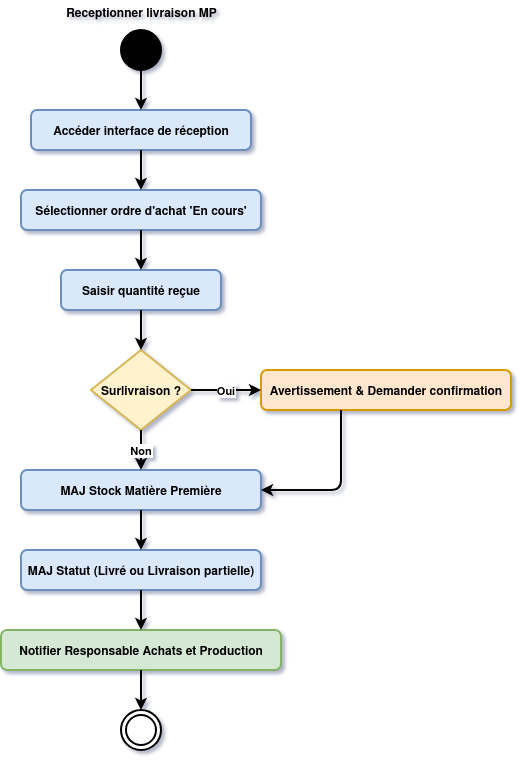

The diagram above was exported from draw.io. Its source (the exported page's mxGraphModel, read from the mxfile embedded in the PNG):
<mxGraphModel dx="966" dy="545" grid="1" gridSize="10" guides="1" tooltips="1" connect="1" arrows="1" fold="1" page="1" pageScale="1" pageWidth="827" pageHeight="1169" math="0" shadow="0">
  <root>
    <mxCell id="0" />
    <mxCell id="1" parent="0" />
    <mxCell id="AKFR0Q38Az335trp8gtF-1" parent="1" style="ellipse;fillColor=#000000;strokeWidth=2;fontStyle=1" vertex="1">
      <mxGeometry height="40" width="40" x="380" y="40" as="geometry" />
    </mxCell>
    <mxCell id="AKFR0Q38Az335trp8gtF-2" parent="1" style="rounded=1;fillColor=#dae8fc;strokeColor=#6c8ebf;strokeWidth=2;fontStyle=1" value="Accéder interface de réception" vertex="1">
      <mxGeometry height="40" width="220" x="290" y="120" as="geometry" />
    </mxCell>
    <mxCell id="AKFR0Q38Az335trp8gtF-3" parent="1" style="rounded=1;fillColor=#dae8fc;strokeColor=#6c8ebf;strokeWidth=2;fontStyle=1" value="Sélectionner ordre d'achat 'En cours'" vertex="1">
      <mxGeometry height="40" width="240" x="280" y="200" as="geometry" />
    </mxCell>
    <mxCell id="AKFR0Q38Az335trp8gtF-4" parent="1" style="rounded=1;fillColor=#dae8fc;strokeColor=#6c8ebf;strokeWidth=2;fontStyle=1" value="Saisir quantité reçue" vertex="1">
      <mxGeometry height="40" width="160" x="320" y="280" as="geometry" />
    </mxCell>
    <mxCell id="AKFR0Q38Az335trp8gtF-5" parent="1" style="rhombus;fillColor=#fff2cc;strokeColor=#d6b656;strokeWidth=2;fontStyle=1" value="Surlivraison ?" vertex="1">
      <mxGeometry height="80" width="100" x="350" y="360" as="geometry" />
    </mxCell>
    <mxCell id="AKFR0Q38Az335trp8gtF-6" parent="1" style="rounded=1;fillColor=#ffe6cc;strokeColor=#d79b00;strokeWidth=2;fontStyle=1" value="Avertissement &amp; Demander confirmation" vertex="1">
      <mxGeometry height="40" width="250" x="520" y="380" as="geometry" />
    </mxCell>
    <mxCell id="AKFR0Q38Az335trp8gtF-7" parent="1" style="rounded=1;fillColor=#dae8fc;strokeColor=#6c8ebf;strokeWidth=2;fontStyle=1" value="MAJ Stock Matière Première" vertex="1">
      <mxGeometry height="40" width="240" x="280" y="480" as="geometry" />
    </mxCell>
    <mxCell id="AKFR0Q38Az335trp8gtF-8" parent="1" style="rounded=1;fillColor=#dae8fc;strokeColor=#6c8ebf;strokeWidth=2;fontStyle=1" value="MAJ Statut (Livré ou Livraison partielle)" vertex="1">
      <mxGeometry height="40" width="240" x="280" y="560" as="geometry" />
    </mxCell>
    <mxCell id="AKFR0Q38Az335trp8gtF-9" parent="1" style="rounded=1;fillColor=#d5e8d4;strokeColor=#82b366;strokeWidth=2;fontStyle=1" value="Notifier Responsable Achats et Production" vertex="1">
      <mxGeometry height="40" width="280" x="260" y="640" as="geometry" />
    </mxCell>
    <mxCell id="AKFR0Q38Az335trp8gtF-10" parent="1" style="ellipse;shape=doubleEllipse;fillColor=#ffffff;strokeColor=#000000;strokeWidth=2;fontStyle=1" vertex="1">
      <mxGeometry height="40" width="40" x="380" y="720" as="geometry" />
    </mxCell>
    <mxCell id="AKFR0Q38Az335trp8gtF-11" edge="1" parent="1" source="AKFR0Q38Az335trp8gtF-1" style="strokeWidth=2;fontStyle=1" target="AKFR0Q38Az335trp8gtF-2">
      <mxGeometry relative="1" as="geometry" />
    </mxCell>
    <mxCell id="AKFR0Q38Az335trp8gtF-12" edge="1" parent="1" source="AKFR0Q38Az335trp8gtF-2" style="strokeWidth=2;fontStyle=1" target="AKFR0Q38Az335trp8gtF-3">
      <mxGeometry relative="1" as="geometry" />
    </mxCell>
    <mxCell id="AKFR0Q38Az335trp8gtF-13" edge="1" parent="1" source="AKFR0Q38Az335trp8gtF-3" style="strokeWidth=2;fontStyle=1" target="AKFR0Q38Az335trp8gtF-4">
      <mxGeometry relative="1" as="geometry" />
    </mxCell>
    <mxCell id="AKFR0Q38Az335trp8gtF-14" edge="1" parent="1" source="AKFR0Q38Az335trp8gtF-4" style="strokeWidth=2;fontStyle=1" target="AKFR0Q38Az335trp8gtF-5">
      <mxGeometry relative="1" as="geometry" />
    </mxCell>
    <mxCell id="AKFR0Q38Az335trp8gtF-15" edge="1" parent="1" source="AKFR0Q38Az335trp8gtF-5" style="strokeWidth=2;fontStyle=1" target="AKFR0Q38Az335trp8gtF-7" value="Non">
      <mxGeometry relative="1" as="geometry" />
    </mxCell>
    <mxCell id="AKFR0Q38Az335trp8gtF-16" edge="1" parent="1" source="AKFR0Q38Az335trp8gtF-5" style="strokeWidth=2;fontStyle=1" target="AKFR0Q38Az335trp8gtF-6" value="Oui">
      <mxGeometry relative="1" as="geometry" />
    </mxCell>
    <mxCell id="AKFR0Q38Az335trp8gtF-17" edge="1" parent="1" source="AKFR0Q38Az335trp8gtF-6" style="edgeStyle=orthogonalEdgeStyle;strokeWidth=2;fontStyle=1" target="AKFR0Q38Az335trp8gtF-7">
      <mxGeometry relative="1" as="geometry">
        <Array as="points">
          <mxPoint x="600" y="500" />
        </Array>
      </mxGeometry>
    </mxCell>
    <mxCell id="AKFR0Q38Az335trp8gtF-18" edge="1" parent="1" source="AKFR0Q38Az335trp8gtF-7" style="strokeWidth=2;fontStyle=1" target="AKFR0Q38Az335trp8gtF-8">
      <mxGeometry relative="1" as="geometry" />
    </mxCell>
    <mxCell id="AKFR0Q38Az335trp8gtF-19" edge="1" parent="1" source="AKFR0Q38Az335trp8gtF-8" style="strokeWidth=2;fontStyle=1" target="AKFR0Q38Az335trp8gtF-9">
      <mxGeometry relative="1" as="geometry" />
    </mxCell>
    <mxCell id="AKFR0Q38Az335trp8gtF-20" edge="1" parent="1" source="AKFR0Q38Az335trp8gtF-9" style="strokeWidth=2;fontStyle=1" target="AKFR0Q38Az335trp8gtF-10">
      <mxGeometry relative="1" as="geometry" />
    </mxCell>
    <mxCell id="AKFR0Q38Az335trp8gtF-21" parent="1" style="text;html=1;strokeColor=none;fillColor=none;align=center;fontSize=12;fontStyle=1;strokeWidth=2;" value="Receptionner livraison MP" vertex="1">
      <mxGeometry height="28" width="70" x="365" y="10" as="geometry" />
    </mxCell>
  </root>
</mxGraphModel>